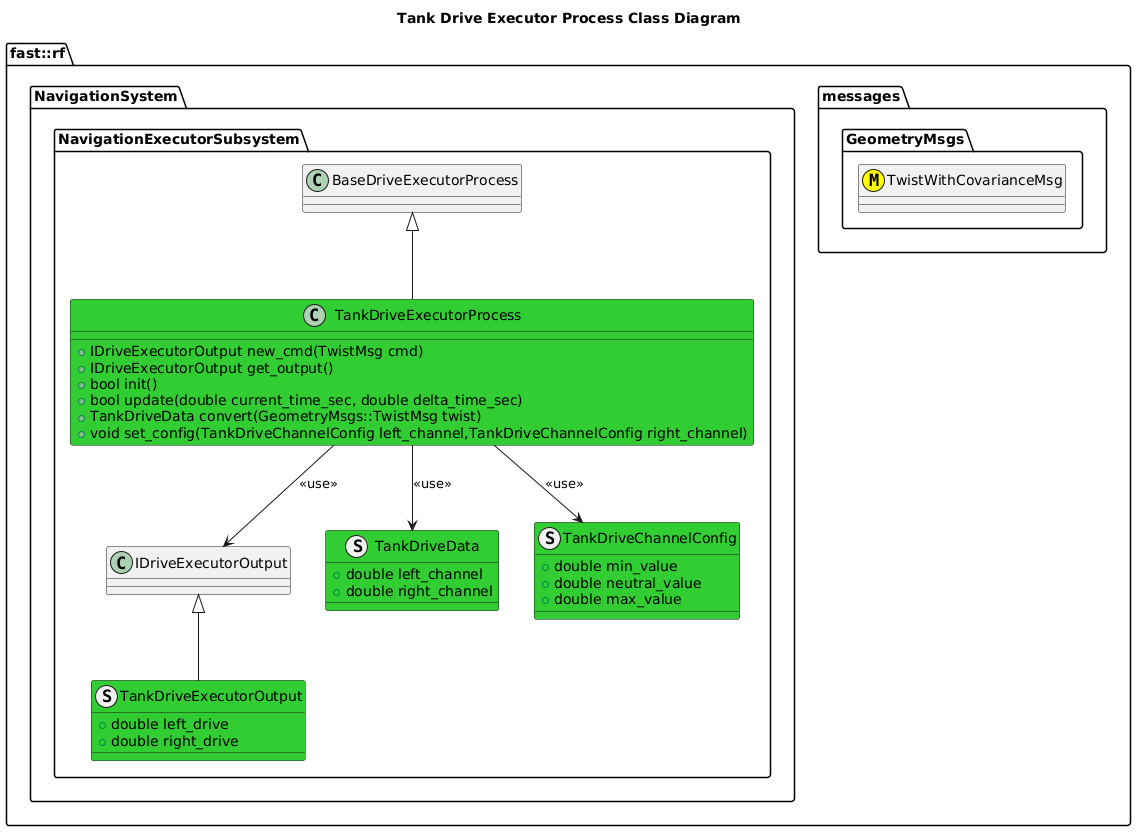

The diagram above was rendered by PlantUML. Its source (embedded in the PNG):
@startuml
title Tank Drive Executor Process Class Diagram

namespace fast::rf {
  namespace messages {
    namespace GeometryMsgs {
      class TwistWithCovarianceMsg <<(M,#FFFF00)>>
    }
  }
  namespace NavigationSystem {
    namespace NavigationExecutorSubsystem {
      class BaseDriveExecutorProcess
      class IDriveExecutorOutput
      struct TankDriveData #LimeGreen {
          +double left_channel
          +double right_channel
      }
      struct TankDriveChannelConfig #LimeGreen {
          +double min_value
          +double neutral_value
          +double max_value
      }
      struct TankDriveExecutorOutput #LimeGreen {
          +double left_drive
          +double right_drive
      }
      TankDriveExecutorOutput -up-|> IDriveExecutorOutput
      class TankDriveExecutorProcess #LimeGreen {
          +IDriveExecutorOutput new_cmd(TwistMsg cmd)
          +IDriveExecutorOutput get_output()
          +bool init()
          +bool update(double current_time_sec, double delta_time_sec)
          +TankDriveData convert(GeometryMsgs::TwistMsg twist)
          +void set_config(TankDriveChannelConfig left_channel,TankDriveChannelConfig right_channel)
      }
      TankDriveExecutorProcess -up-|> BaseDriveExecutorProcess
      TankDriveExecutorProcess --> IDriveExecutorOutput: <<use>>
      TankDriveExecutorProcess --> TankDriveData: <<use>>
      TankDriveExecutorProcess --> TankDriveChannelConfig: <<use>>

      
    }
  }
}
@enduml